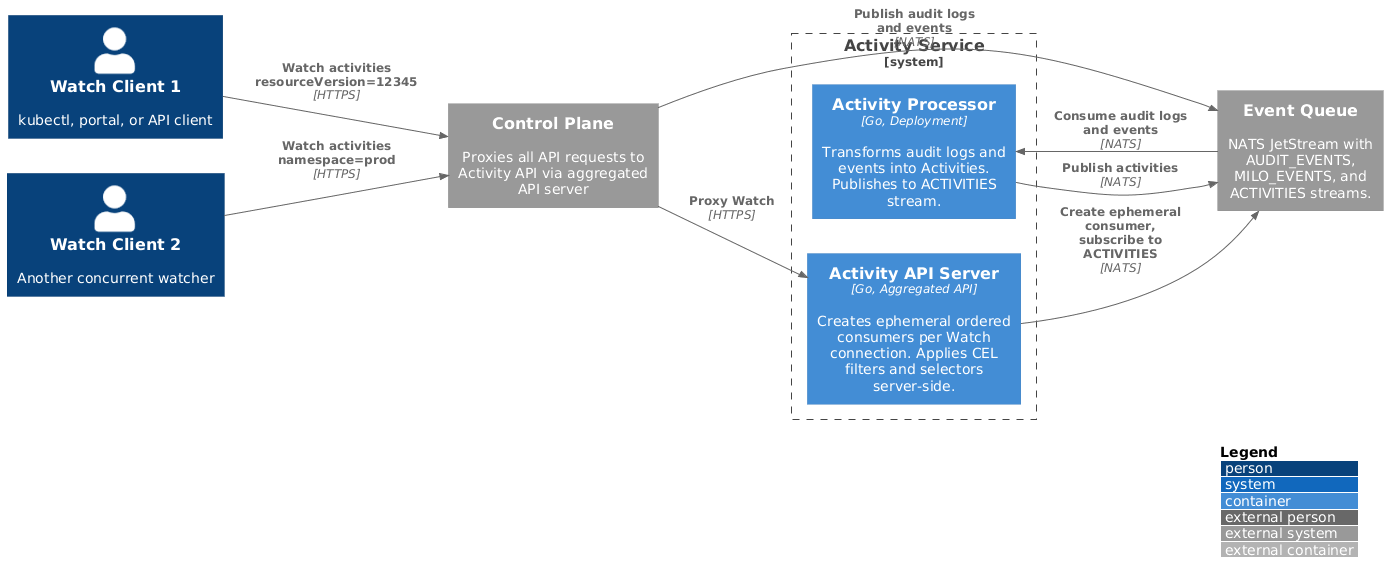

The diagram above was rendered by PlantUML. Its source (embedded in the PNG):
@startuml live-streaming
!include https://raw.githubusercontent.com/plantuml-stdlib/C4-PlantUML/master/C4_Container.puml

LAYOUT_LANDSCAPE()
LAYOUT_WITH_LEGEND()

' External Systems
Person(client1, "Watch Client 1", "kubectl, portal, or API client")
Person(client2, "Watch Client 2", "Another concurrent watcher")
System_Ext(control_plane, "Control Plane", "Proxies all API requests to Activity API via aggregated API server")
System_Ext(event_queue, "Event Queue", "NATS JetStream with AUDIT_EVENTS, MILO_EVENTS, and ACTIVITIES streams.")

' System Boundary
System_Boundary(activity_system, "Activity Service") {

    ' Processing Layer
    Container(activity_processor, "Activity Processor", "Go, Deployment", "Transforms audit logs and events into Activities. Publishes to ACTIVITIES stream.")

    ' API Layer
    Container(activity_api, "Activity API Server", "Go, Aggregated API", "Creates ephemeral ordered consumers per Watch connection. Applies CEL filters and selectors server-side.")
}

' Watch Flow - Client 1
Rel(client1, control_plane, "Watch activities\nresourceVersion=12345", "HTTPS")
Rel(control_plane, activity_api, "Proxy Watch", "HTTPS")

' Watch Flow - Client 2
Rel(client2, control_plane, "Watch activities\nnamespace=prod", "HTTPS")

' Ingest Flow
Rel(control_plane, event_queue, "Publish audit logs\nand events", "NATS")
Rel(event_queue, activity_processor, "Consume audit logs\nand events", "NATS")
Rel(activity_processor, event_queue, "Publish activities", "NATS")

' Watch Flow
Rel(activity_api, event_queue, "Create ephemeral consumer,\nsubscribe to ACTIVITIES", "NATS")

@enduml